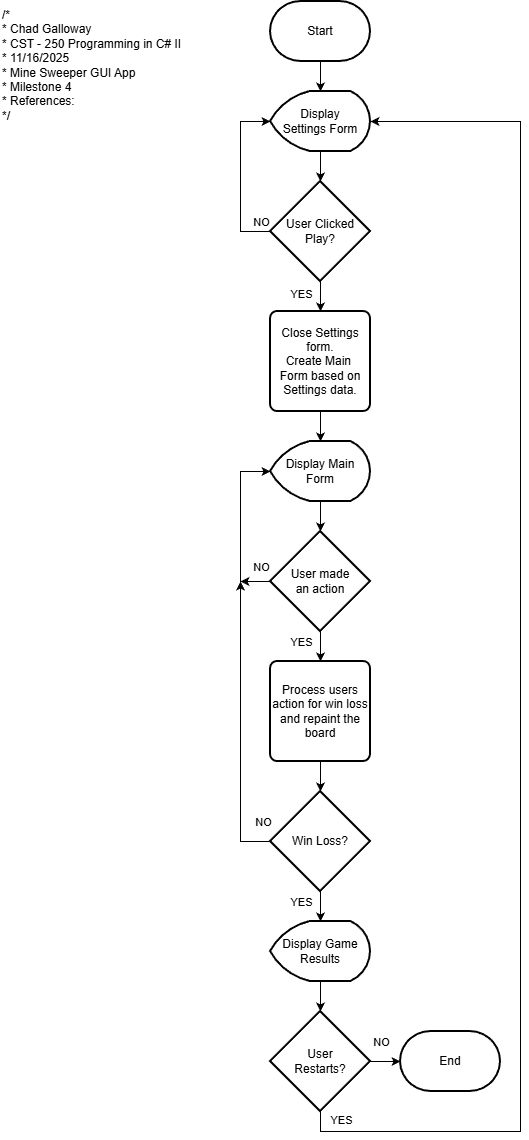

The diagram above was exported from draw.io. Its source (the exported page's mxGraphModel, read from the mxfile embedded in the PNG):
<mxGraphModel dx="1426" dy="743" grid="1" gridSize="10" guides="1" tooltips="1" connect="1" arrows="1" fold="1" page="1" pageScale="1" pageWidth="827" pageHeight="1169" math="0" shadow="0">
  <root>
    <mxCell id="WIyWlLk6GJQsqaUBKTNV-0" />
    <mxCell id="WIyWlLk6GJQsqaUBKTNV-1" parent="WIyWlLk6GJQsqaUBKTNV-0" />
    <mxCell id="cFitafj983D6sGNQqW7i-0" value="/*&lt;br&gt; * Chad Galloway&lt;br&gt; * CST - 250 Programming in C# II&lt;br&gt; * 11/16/2025&lt;br&gt; * Mine Sweeper GUI App&lt;br&gt; * Milestone 4&lt;br&gt; * References:&lt;br&gt; */" style="text;whiteSpace=wrap;html=1;" parent="WIyWlLk6GJQsqaUBKTNV-1" vertex="1">
      <mxGeometry x="20" y="20" width="210" height="140" as="geometry" />
    </mxCell>
    <mxCell id="cFitafj983D6sGNQqW7i-12" value="" style="edgeStyle=orthogonalEdgeStyle;rounded=0;orthogonalLoop=1;jettySize=auto;html=1;" parent="WIyWlLk6GJQsqaUBKTNV-1" source="cFitafj983D6sGNQqW7i-1" target="cFitafj983D6sGNQqW7i-2" edge="1">
      <mxGeometry relative="1" as="geometry" />
    </mxCell>
    <mxCell id="cFitafj983D6sGNQqW7i-1" value="Start" style="strokeWidth=2;html=1;shape=mxgraph.flowchart.terminator;whiteSpace=wrap;" parent="WIyWlLk6GJQsqaUBKTNV-1" vertex="1">
      <mxGeometry x="290" y="20" width="100" height="60" as="geometry" />
    </mxCell>
    <mxCell id="cFitafj983D6sGNQqW7i-13" value="" style="edgeStyle=orthogonalEdgeStyle;rounded=0;orthogonalLoop=1;jettySize=auto;html=1;" parent="WIyWlLk6GJQsqaUBKTNV-1" source="cFitafj983D6sGNQqW7i-2" target="cFitafj983D6sGNQqW7i-3" edge="1">
      <mxGeometry relative="1" as="geometry" />
    </mxCell>
    <mxCell id="cFitafj983D6sGNQqW7i-2" value="Display&lt;div&gt;Settings Form&lt;/div&gt;" style="strokeWidth=2;html=1;shape=mxgraph.flowchart.display;whiteSpace=wrap;" parent="WIyWlLk6GJQsqaUBKTNV-1" vertex="1">
      <mxGeometry x="290" y="110" width="100" height="60" as="geometry" />
    </mxCell>
    <mxCell id="cFitafj983D6sGNQqW7i-14" style="edgeStyle=orthogonalEdgeStyle;rounded=0;orthogonalLoop=1;jettySize=auto;html=1;entryX=0;entryY=0.5;entryDx=0;entryDy=0;entryPerimeter=0;" parent="WIyWlLk6GJQsqaUBKTNV-1" source="cFitafj983D6sGNQqW7i-3" target="cFitafj983D6sGNQqW7i-2" edge="1">
      <mxGeometry relative="1" as="geometry">
        <mxPoint x="260" y="160" as="targetPoint" />
        <Array as="points">
          <mxPoint x="260" y="250" />
          <mxPoint x="260" y="140" />
        </Array>
      </mxGeometry>
    </mxCell>
    <mxCell id="cFitafj983D6sGNQqW7i-28" value="NO" style="edgeLabel;html=1;align=center;verticalAlign=middle;resizable=0;points=[];" parent="cFitafj983D6sGNQqW7i-14" vertex="1" connectable="0">
      <mxGeometry x="-0.3294" y="-1" relative="1" as="geometry">
        <mxPoint x="19" y="17" as="offset" />
      </mxGeometry>
    </mxCell>
    <mxCell id="cFitafj983D6sGNQqW7i-15" value="" style="edgeStyle=orthogonalEdgeStyle;rounded=0;orthogonalLoop=1;jettySize=auto;html=1;" parent="WIyWlLk6GJQsqaUBKTNV-1" source="cFitafj983D6sGNQqW7i-3" target="cFitafj983D6sGNQqW7i-4" edge="1">
      <mxGeometry relative="1" as="geometry" />
    </mxCell>
    <mxCell id="cFitafj983D6sGNQqW7i-29" value="YES" style="edgeLabel;html=1;align=center;verticalAlign=middle;resizable=0;points=[];" parent="cFitafj983D6sGNQqW7i-15" vertex="1" connectable="0">
      <mxGeometry x="0.28" y="1" relative="1" as="geometry">
        <mxPoint x="-21" as="offset" />
      </mxGeometry>
    </mxCell>
    <mxCell id="cFitafj983D6sGNQqW7i-3" value="User Clicked&lt;div&gt;Play?&lt;/div&gt;" style="strokeWidth=2;html=1;shape=mxgraph.flowchart.decision;whiteSpace=wrap;" parent="WIyWlLk6GJQsqaUBKTNV-1" vertex="1">
      <mxGeometry x="290" y="200" width="100" height="100" as="geometry" />
    </mxCell>
    <mxCell id="cFitafj983D6sGNQqW7i-16" value="" style="edgeStyle=orthogonalEdgeStyle;rounded=0;orthogonalLoop=1;jettySize=auto;html=1;" parent="WIyWlLk6GJQsqaUBKTNV-1" source="cFitafj983D6sGNQqW7i-4" target="cFitafj983D6sGNQqW7i-5" edge="1">
      <mxGeometry relative="1" as="geometry" />
    </mxCell>
    <mxCell id="cFitafj983D6sGNQqW7i-4" value="Close Settings form.&lt;div&gt;Create Main&amp;nbsp;&lt;/div&gt;&lt;div&gt;Form based on Settings data.&lt;/div&gt;" style="rounded=1;whiteSpace=wrap;html=1;absoluteArcSize=1;arcSize=14;strokeWidth=2;" parent="WIyWlLk6GJQsqaUBKTNV-1" vertex="1">
      <mxGeometry x="290" y="330" width="100" height="100" as="geometry" />
    </mxCell>
    <mxCell id="cFitafj983D6sGNQqW7i-17" value="" style="edgeStyle=orthogonalEdgeStyle;rounded=0;orthogonalLoop=1;jettySize=auto;html=1;" parent="WIyWlLk6GJQsqaUBKTNV-1" source="cFitafj983D6sGNQqW7i-5" target="cFitafj983D6sGNQqW7i-6" edge="1">
      <mxGeometry relative="1" as="geometry" />
    </mxCell>
    <mxCell id="cFitafj983D6sGNQqW7i-5" value="Display Main Form" style="strokeWidth=2;html=1;shape=mxgraph.flowchart.display;whiteSpace=wrap;" parent="WIyWlLk6GJQsqaUBKTNV-1" vertex="1">
      <mxGeometry x="290" y="460" width="100" height="60" as="geometry" />
    </mxCell>
    <mxCell id="cFitafj983D6sGNQqW7i-18" value="" style="edgeStyle=orthogonalEdgeStyle;rounded=0;orthogonalLoop=1;jettySize=auto;html=1;" parent="WIyWlLk6GJQsqaUBKTNV-1" source="cFitafj983D6sGNQqW7i-6" target="cFitafj983D6sGNQqW7i-7" edge="1">
      <mxGeometry relative="1" as="geometry" />
    </mxCell>
    <mxCell id="cFitafj983D6sGNQqW7i-30" value="YES" style="edgeLabel;html=1;align=center;verticalAlign=middle;resizable=0;points=[];" parent="cFitafj983D6sGNQqW7i-18" vertex="1" connectable="0">
      <mxGeometry x="-0.68" y="-1" relative="1" as="geometry">
        <mxPoint x="-19" y="2" as="offset" />
      </mxGeometry>
    </mxCell>
    <mxCell id="cFitafj983D6sGNQqW7i-19" style="edgeStyle=orthogonalEdgeStyle;rounded=0;orthogonalLoop=1;jettySize=auto;html=1;exitX=0;exitY=0.5;exitDx=0;exitDy=0;exitPerimeter=0;entryX=0;entryY=0.5;entryDx=0;entryDy=0;entryPerimeter=0;" parent="WIyWlLk6GJQsqaUBKTNV-1" source="cFitafj983D6sGNQqW7i-6" target="cFitafj983D6sGNQqW7i-5" edge="1">
      <mxGeometry relative="1" as="geometry">
        <mxPoint x="260" y="490" as="targetPoint" />
        <Array as="points">
          <mxPoint x="260" y="600" />
          <mxPoint x="260" y="490" />
        </Array>
      </mxGeometry>
    </mxCell>
    <mxCell id="cFitafj983D6sGNQqW7i-22" style="edgeStyle=orthogonalEdgeStyle;rounded=0;orthogonalLoop=1;jettySize=auto;html=1;exitX=0;exitY=0.5;exitDx=0;exitDy=0;exitPerimeter=0;" parent="WIyWlLk6GJQsqaUBKTNV-1" source="cFitafj983D6sGNQqW7i-6" edge="1">
      <mxGeometry relative="1" as="geometry">
        <mxPoint x="260" y="600" as="targetPoint" />
      </mxGeometry>
    </mxCell>
    <mxCell id="cFitafj983D6sGNQqW7i-31" value="NO" style="edgeLabel;html=1;align=center;verticalAlign=middle;resizable=0;points=[];" parent="cFitafj983D6sGNQqW7i-22" vertex="1" connectable="0">
      <mxGeometry x="-0.1333" y="-1" relative="1" as="geometry">
        <mxPoint x="3" y="-14" as="offset" />
      </mxGeometry>
    </mxCell>
    <mxCell id="cFitafj983D6sGNQqW7i-6" value="User made&lt;div&gt;an action&lt;/div&gt;" style="strokeWidth=2;html=1;shape=mxgraph.flowchart.decision;whiteSpace=wrap;" parent="WIyWlLk6GJQsqaUBKTNV-1" vertex="1">
      <mxGeometry x="290" y="550" width="100" height="100" as="geometry" />
    </mxCell>
    <mxCell id="cFitafj983D6sGNQqW7i-20" value="" style="edgeStyle=orthogonalEdgeStyle;rounded=0;orthogonalLoop=1;jettySize=auto;html=1;" parent="WIyWlLk6GJQsqaUBKTNV-1" source="cFitafj983D6sGNQqW7i-7" target="cFitafj983D6sGNQqW7i-9" edge="1">
      <mxGeometry relative="1" as="geometry" />
    </mxCell>
    <mxCell id="cFitafj983D6sGNQqW7i-7" value="Process users action for win loss and repaint the board" style="rounded=1;whiteSpace=wrap;html=1;absoluteArcSize=1;arcSize=14;strokeWidth=2;" parent="WIyWlLk6GJQsqaUBKTNV-1" vertex="1">
      <mxGeometry x="290" y="680" width="100" height="100" as="geometry" />
    </mxCell>
    <mxCell id="cFitafj983D6sGNQqW7i-21" style="edgeStyle=orthogonalEdgeStyle;rounded=0;orthogonalLoop=1;jettySize=auto;html=1;" parent="WIyWlLk6GJQsqaUBKTNV-1" source="cFitafj983D6sGNQqW7i-9" edge="1">
      <mxGeometry relative="1" as="geometry">
        <mxPoint x="260" y="600" as="targetPoint" />
      </mxGeometry>
    </mxCell>
    <mxCell id="cFitafj983D6sGNQqW7i-32" value="NO" style="edgeLabel;html=1;align=center;verticalAlign=middle;resizable=0;points=[];" parent="cFitafj983D6sGNQqW7i-21" vertex="1" connectable="0">
      <mxGeometry x="-0.9172" y="-1" relative="1" as="geometry">
        <mxPoint x="4" y="-19" as="offset" />
      </mxGeometry>
    </mxCell>
    <mxCell id="cFitafj983D6sGNQqW7i-23" value="" style="edgeStyle=orthogonalEdgeStyle;rounded=0;orthogonalLoop=1;jettySize=auto;html=1;" parent="WIyWlLk6GJQsqaUBKTNV-1" source="cFitafj983D6sGNQqW7i-9" target="cFitafj983D6sGNQqW7i-10" edge="1">
      <mxGeometry relative="1" as="geometry" />
    </mxCell>
    <mxCell id="cFitafj983D6sGNQqW7i-33" value="YES" style="edgeLabel;html=1;align=center;verticalAlign=middle;resizable=0;points=[];" parent="cFitafj983D6sGNQqW7i-23" vertex="1" connectable="0">
      <mxGeometry x="0.2" y="1" relative="1" as="geometry">
        <mxPoint x="-21" as="offset" />
      </mxGeometry>
    </mxCell>
    <mxCell id="cFitafj983D6sGNQqW7i-9" value="Win Loss?" style="strokeWidth=2;html=1;shape=mxgraph.flowchart.decision;whiteSpace=wrap;" parent="WIyWlLk6GJQsqaUBKTNV-1" vertex="1">
      <mxGeometry x="290" y="810" width="100" height="100" as="geometry" />
    </mxCell>
    <mxCell id="cFitafj983D6sGNQqW7i-24" value="" style="edgeStyle=orthogonalEdgeStyle;rounded=0;orthogonalLoop=1;jettySize=auto;html=1;" parent="WIyWlLk6GJQsqaUBKTNV-1" source="cFitafj983D6sGNQqW7i-10" target="cFitafj983D6sGNQqW7i-11" edge="1">
      <mxGeometry relative="1" as="geometry" />
    </mxCell>
    <mxCell id="cFitafj983D6sGNQqW7i-10" value="Display Game Results" style="strokeWidth=2;html=1;shape=mxgraph.flowchart.display;whiteSpace=wrap;" parent="WIyWlLk6GJQsqaUBKTNV-1" vertex="1">
      <mxGeometry x="290" y="940" width="100" height="60" as="geometry" />
    </mxCell>
    <mxCell id="cFitafj983D6sGNQqW7i-26" value="" style="edgeStyle=orthogonalEdgeStyle;rounded=0;orthogonalLoop=1;jettySize=auto;html=1;" parent="WIyWlLk6GJQsqaUBKTNV-1" source="cFitafj983D6sGNQqW7i-11" target="cFitafj983D6sGNQqW7i-25" edge="1">
      <mxGeometry relative="1" as="geometry" />
    </mxCell>
    <mxCell id="cFitafj983D6sGNQqW7i-34" value="NO" style="edgeLabel;html=1;align=center;verticalAlign=middle;resizable=0;points=[];" parent="cFitafj983D6sGNQqW7i-26" vertex="1" connectable="0">
      <mxGeometry x="0.32" y="2" relative="1" as="geometry">
        <mxPoint x="-3" y="-18" as="offset" />
      </mxGeometry>
    </mxCell>
    <mxCell id="cFitafj983D6sGNQqW7i-27" style="edgeStyle=orthogonalEdgeStyle;rounded=0;orthogonalLoop=1;jettySize=auto;html=1;entryX=1;entryY=0.5;entryDx=0;entryDy=0;entryPerimeter=0;" parent="WIyWlLk6GJQsqaUBKTNV-1" source="cFitafj983D6sGNQqW7i-11" target="cFitafj983D6sGNQqW7i-2" edge="1">
      <mxGeometry relative="1" as="geometry">
        <mxPoint x="560" y="140" as="targetPoint" />
        <Array as="points">
          <mxPoint x="340" y="1150" />
          <mxPoint x="540" y="1150" />
          <mxPoint x="540" y="140" />
        </Array>
      </mxGeometry>
    </mxCell>
    <mxCell id="cFitafj983D6sGNQqW7i-35" value="YES" style="edgeLabel;html=1;align=center;verticalAlign=middle;resizable=0;points=[];" parent="cFitafj983D6sGNQqW7i-27" vertex="1" connectable="0">
      <mxGeometry x="-0.9884" y="-1" relative="1" as="geometry">
        <mxPoint x="21" as="offset" />
      </mxGeometry>
    </mxCell>
    <mxCell id="cFitafj983D6sGNQqW7i-11" value="User&lt;div&gt;Restarts?&lt;/div&gt;" style="strokeWidth=2;html=1;shape=mxgraph.flowchart.decision;whiteSpace=wrap;" parent="WIyWlLk6GJQsqaUBKTNV-1" vertex="1">
      <mxGeometry x="290" y="1030" width="100" height="100" as="geometry" />
    </mxCell>
    <mxCell id="cFitafj983D6sGNQqW7i-25" value="End" style="strokeWidth=2;html=1;shape=mxgraph.flowchart.terminator;whiteSpace=wrap;" parent="WIyWlLk6GJQsqaUBKTNV-1" vertex="1">
      <mxGeometry x="420" y="1050" width="100" height="60" as="geometry" />
    </mxCell>
  </root>
</mxGraphModel>